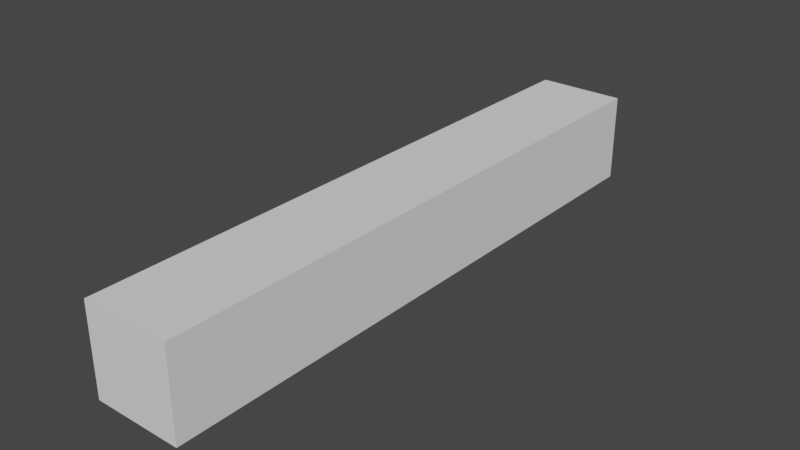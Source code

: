 # Source: hand1.blend  (saved by Blender 2.82.7; exported with 4.5.12 LTS)
import bpy
from mathutils import Matrix  # noqa: F401  (used for matrix-valued properties, if any)

bpy.ops.wm.read_factory_settings(use_empty=True)
scene = bpy.context.scene
scene.name = 'Scene'

# ---- collections
col_collection = bpy.data.collections.new('Collection'); scene.collection.children.link(col_collection)

# ---- world
world_world = bpy.data.worlds.new('World'); scene.world = world_world
world_world.use_nodes = True; world_world.node_tree.nodes.clear()
_N = world_world.node_tree.nodes; _L = world_world.node_tree.links
n0 = _N.new('ShaderNodeOutputWorld'); n0.name = 'World Output'; n0.location = (300, 300)
n1 = _N.new('ShaderNodeBackground'); n1.name = 'Background'; n1.location = (10, 300)
n1.inputs[0].default_value = (0.05088, 0.05088, 0.05088, 1.0)
_L.new(n1.outputs[0], n0.inputs[0])
n0.is_active_output = True
world_world.color = (0.05088, 0.05088, 0.05088)
world_world.use_sun_shadow = False
world_world.sun_shadow_jitter_overblur = 0.0

# ---- meshes
me_cube_001 = bpy.data.meshes.new('Cube.001')
me_cube_001.from_pydata([(-1.0, -1.0, -1.0), (-1.0, -1.0, 1.0), (-1.0, 1.0, -1.0), (-1.0, 1.0, 1.0), (1.0, -1.0, -1.0), (1.0, -1.0, 1.0), (1.0, 1.0, -1.0), (1.0, 1.0, 1.0), (-1.0, -0.125, -1.0), (-1.0, -0.125, 1.0), (1.0, -0.125, -1.0), (1.0, -0.125, 1.0), (-1.0, -0.4205, -1.0), (1.0, -0.4205, 1.0), (-1.0, -0.4205, 1.0), (1.0, -0.4205, -1.0), (-1.0, -0.7132, -1.0), (1.0, -0.7132, 1.0), (-1.0, -0.7132, 1.0), (1.0, -0.7132, -1.0), (-1.0, 0.1694, 1.0), (1.0, 0.1694, -1.0), (-1.0, 0.1694, -1.0), (1.0, 0.1694, 1.0), (-1.0, 0.4656, 1.0), (1.0, 0.4656, -1.0), (-1.0, 0.4656, -1.0), (1.0, 0.4656, 1.0), (-1.0, 0.7648, 1.0), (1.0, 0.7648, -1.0), (-1.0, 0.7648, -1.0), (1.0, 0.7648, 1.0)], [], [(30, 28, 3, 2), (2, 3, 7, 6), (19, 17, 5, 4), (4, 5, 1, 0), (16, 19, 4, 0), (17, 18, 1, 5), (23, 20, 9, 11), (22, 21, 10, 8), (21, 23, 11, 10), (12, 14, 9, 8), (16, 18, 14, 12), (11, 9, 14, 13), (8, 10, 15, 12), (10, 11, 13, 15), (0, 1, 18, 16), (13, 14, 18, 17), (12, 15, 19, 16), (15, 13, 17, 19), (25, 27, 23, 21), (26, 25, 21, 22), (27, 24, 20, 23), (8, 9, 20, 22), (31, 28, 24, 27), (30, 29, 25, 26), (29, 31, 27, 25), (22, 20, 24, 26), (6, 7, 31, 29), (2, 6, 29, 30), (7, 3, 28, 31), (26, 24, 28, 30)])
_uv = me_cube_001.uv_layers.new(name='UVMap')
_uv.uv.foreach_set('vector', [0.375, 0.2206, 0.625, 0.2206, 0.625, 0.25, 0.375, 0.25, 0.375, 0.25, 0.625, 0.25, 0.625, 0.5, 0.375, 0.5, 0.375, 0.7141, 0.625, 0.7141, 0.625, 0.75, 0.375, 0.75, 0.375, 0.75, 0.625, 0.75, 0.625, 1.0, 0.375, 1.0, 0.125, 0.7141, 0.375, 0.7141, 0.375, 0.75, 0.125, 0.75, 0.625, 0.7141, 0.875, 0.7141, 0.875, 0.75, 0.625, 0.75, 0.625, 0.6038, 0.875, 0.6038, 0.875, 0.6406, 0.625, 0.6406, 0.125, 0.6038, 0.375, 0.6038, 0.375, 0.6406, 0.125, 0.6406, 0.375, 0.6038, 0.625, 0.6038, 0.625, 0.6406, 0.375, 0.6406, 0.375, 0.07243, 0.625, 0.07243, 0.625, 0.1094, 0.375, 0.1094, 0.375, 0.03585, 0.625, 0.03585, 0.625, 0.07243, 0.375, 0.07243, 0.625, 0.6406, 0.875, 0.6406, 0.875, 0.6776, 0.625, 0.6776, 0.125, 0.6406, 0.375, 0.6406, 0.375, 0.6776, 0.125, 0.6776, 0.375, 0.6406, 0.625, 0.6406, 0.625, 0.6776, 0.375, 0.6776, 0.375, 0.0, 0.625, 0.0, 0.625, 0.03585, 0.375, 0.03585, 0.625, 0.6776, 0.875, 0.6776, 0.875, 0.7141, 0.625, 0.7141, 0.125, 0.6776, 0.375, 0.6776, 0.375, 0.7141, 0.125, 0.7141, 0.375, 0.6776, 0.625, 0.6776, 0.625, 0.7141, 0.375, 0.7141, 0.375, 0.5668, 0.625, 0.5668, 0.625, 0.6038, 0.375, 0.6038, 0.125, 0.5668, 0.375, 0.5668, 0.375, 0.6038, 0.125, 0.6038, 0.625, 0.5668, 0.875, 0.5668, 0.875, 0.6038, 0.625, 0.6038, 0.375, 0.1094, 0.625, 0.1094, 0.625, 0.1462, 0.375, 0.1462, 0.625, 0.5294, 0.875, 0.5294, 0.875, 0.5668, 0.625, 0.5668, 0.125, 0.5294, 0.375, 0.5294, 0.375, 0.5668, 0.125, 0.5668, 0.375, 0.5294, 0.625, 0.5294, 0.625, 0.5668, 0.375, 0.5668, 0.375, 0.1462, 0.625, 0.1462, 0.625, 0.1832, 0.375, 0.1832, 0.375, 0.5, 0.625, 0.5, 0.625, 0.5294, 0.375, 0.5294, 0.125, 0.5, 0.375, 0.5, 0.375, 0.5294, 0.125, 0.5294, 0.625, 0.5, 0.875, 0.5, 0.875, 0.5294, 0.625, 0.5294, 0.375, 0.1832, 0.625, 0.1832, 0.625, 0.2206, 0.375, 0.2206])
me_cube_001.use_remesh_fix_poles = True
me_cube_001.use_remesh_preserve_attributes = False
me_cube_001.use_mirror_vertex_groups = False
me_cube_001.update()
arm_armature = bpy.data.armatures.new('Armature')  # bones are not reproduced

# ---- objects
ob_armature = bpy.data.objects.new('Armature', arm_armature)
ob_cube = bpy.data.objects.new('Cube', me_cube_001)

# ---- transforms, parenting, visibility, modifiers, constraints
ob_armature.location = (0.0, 0.0, 0.0)
ob_armature.lineart.crease_threshold = 0.0
ob_cube.parent = ob_armature
ob_cube.location = (0.0, -6.16, 0.0)
ob_cube.scale = (1.0, 6.753, 1.0)
ob_cube.lineart.crease_threshold = 0.0
_vg = ob_cube.vertex_groups.new(name='Bone')
for _i, _w in zip([2, 3, 6, 7, 20, 21, 22, 23, 24, 25, 26, 27, 28, 29, 30, 31], [0.9977, 0.9977, 0.9977, 0.9977, 0.09187, 0.09187, 0.09187, 0.09187, 0.9086, 0.9086, 0.9086, 0.9086, 0.9901, 0.9901, 0.9901, 0.9901]): _vg.add([_i], _w, 'REPLACE')
_vg = ob_cube.vertex_groups.new(name='Bone.001')
for _i, _w in zip([8, 9, 10, 11, 12, 13, 14, 15, 20, 21, 22, 23, 24, 25, 26, 27], [0.8986, 0.8986, 0.8986, 0.8986, 0.09133, 0.09133, 0.09133, 0.09133, 0.8988, 0.8988, 0.8988, 0.8988, 0.09047, 0.09047, 0.09047, 0.09047]): _vg.add([_i], _w, 'REPLACE')
_vg = ob_cube.vertex_groups.new(name='Bone.002')
for _i, _w in zip([0, 1, 4, 5, 8, 9, 10, 11, 12, 13, 14, 15, 16, 17, 18, 19], [0.998, 0.998, 0.998, 0.998, 0.09207, 0.09207, 0.09207, 0.09207, 0.9077, 0.9077, 0.9077, 0.9077, 0.9903, 0.9903, 0.9903, 0.9903]): _vg.add([_i], _w, 'REPLACE')
_m = ob_cube.modifiers.new('Armature', 'ARMATURE')
_m.object = ob_armature

# ---- collection membership
col_collection.objects.link(ob_armature)
col_collection.objects.link(ob_cube)

# ---- scene / render settings (as saved in the file)
scene.frame_start = 1; scene.frame_end = 250; scene.frame_set(1)
scene.render.engine = 'BLENDER_EEVEE_NEXT'
scene.cycles.samples = 128
scene.cycles.sampling_pattern = 'TABULATED_SOBOL'
scene.cycles.use_adaptive_sampling = False
scene.cycles.use_light_tree = False
scene.view_settings.view_transform = 'Filmic'
bpy.context.view_layer.update()

# ---- added for rendering (the .blend has no active camera and no usable light): camera, sun
cam_auto = bpy.data.cameras.new('AutoCamera')
cam_auto.lens = 50.0
cam_auto.sensor_width = 36.0
cam_auto.clip_end = 1000.0
ob_auto_camera = bpy.data.objects.new('AutoCamera', cam_auto)
scene.collection.objects.link(ob_auto_camera)
ob_auto_camera.location = (12.7668, -21.4801, 10.2135)
ob_auto_camera.rotation_euler = (1.09748, -7.21219e-08, 0.694738)
scene.camera = ob_auto_camera
light_auto_sun = bpy.data.lights.new('AutoSun', 'SUN')
light_auto_sun.energy = 3.0
light_auto_sun.angle = 0.0523599
ob_auto_sun = bpy.data.objects.new('AutoSun', light_auto_sun)
scene.collection.objects.link(ob_auto_sun)
ob_auto_sun.rotation_euler = (0.872665, 0.174533, 0.523599)
bpy.context.view_layer.update()
